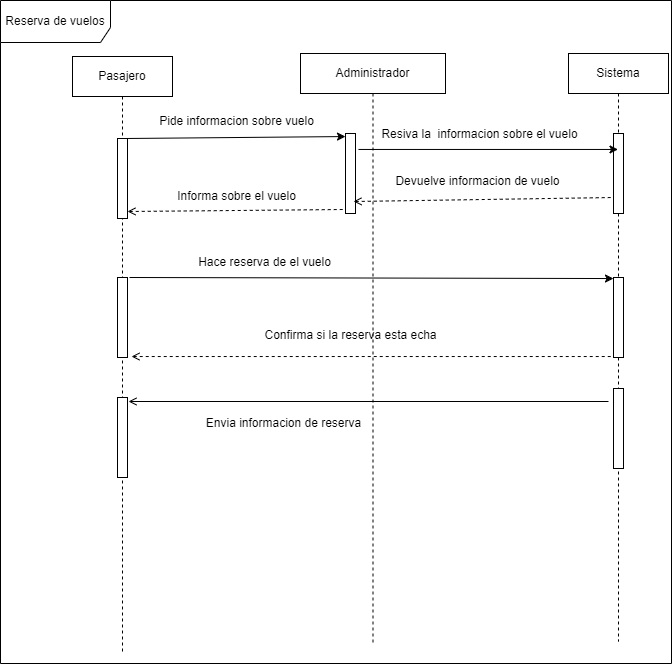

The diagram above was exported from draw.io. Its source (the exported page's mxGraphModel, read from the mxfile embedded in the PNG):
<mxGraphModel dx="1572" dy="801" grid="0" gridSize="10" guides="1" tooltips="1" connect="1" arrows="1" fold="1" page="1" pageScale="1" pageWidth="850" pageHeight="1100" background="#FFFFFF" math="0" shadow="0">
  <root>
    <mxCell id="0" />
    <mxCell id="1" parent="0" />
    <mxCell id="22" value="Sistema&lt;br&gt;" style="shape=umlLifeline;perimeter=lifelinePerimeter;whiteSpace=wrap;html=1;container=1;collapsible=0;recursiveResize=0;outlineConnect=0;" vertex="1" parent="1">
      <mxGeometry x="643" y="66" width="100" height="588" as="geometry" />
    </mxCell>
    <mxCell id="33" value="" style="html=1;points=[];perimeter=orthogonalPerimeter;" vertex="1" parent="22">
      <mxGeometry x="45" y="80" width="10" height="80" as="geometry" />
    </mxCell>
    <mxCell id="43" value="" style="html=1;points=[];perimeter=orthogonalPerimeter;" vertex="1" parent="22">
      <mxGeometry x="45" y="224" width="10" height="80" as="geometry" />
    </mxCell>
    <mxCell id="46" value="" style="html=1;points=[];perimeter=orthogonalPerimeter;" vertex="1" parent="22">
      <mxGeometry x="45" y="335" width="10" height="80" as="geometry" />
    </mxCell>
    <mxCell id="23" value="Administrador" style="shape=umlLifeline;perimeter=lifelinePerimeter;whiteSpace=wrap;html=1;container=1;collapsible=0;recursiveResize=0;outlineConnect=0;" vertex="1" parent="1">
      <mxGeometry x="375" y="66" width="145" height="592" as="geometry" />
    </mxCell>
    <mxCell id="30" value="" style="html=1;points=[];perimeter=orthogonalPerimeter;" vertex="1" parent="23">
      <mxGeometry x="45" y="80" width="10" height="80" as="geometry" />
    </mxCell>
    <mxCell id="45" value="Confirma si la reserva esta echa" style="text;html=1;align=center;verticalAlign=middle;resizable=0;points=[];autosize=1;strokeColor=none;fillColor=none;" vertex="1" parent="23">
      <mxGeometry x="-45" y="269" width="190" height="26" as="geometry" />
    </mxCell>
    <mxCell id="50" value="Envia informacion de reserva&lt;br&gt;" style="text;html=1;align=center;verticalAlign=middle;resizable=0;points=[];autosize=1;strokeColor=none;fillColor=none;" vertex="1" parent="23">
      <mxGeometry x="-104" y="357" width="173" height="26" as="geometry" />
    </mxCell>
    <mxCell id="24" value="Pasajero&lt;br&gt;" style="shape=umlLifeline;perimeter=lifelinePerimeter;whiteSpace=wrap;html=1;container=1;collapsible=0;recursiveResize=0;outlineConnect=0;" vertex="1" parent="1">
      <mxGeometry x="147" y="69" width="100" height="597" as="geometry" />
    </mxCell>
    <mxCell id="25" value="" style="html=1;points=[];perimeter=orthogonalPerimeter;" vertex="1" parent="24">
      <mxGeometry x="45" y="82" width="10" height="80" as="geometry" />
    </mxCell>
    <mxCell id="41" value="" style="html=1;points=[];perimeter=orthogonalPerimeter;" vertex="1" parent="24">
      <mxGeometry x="45" y="221" width="10" height="80" as="geometry" />
    </mxCell>
    <mxCell id="47" value="" style="html=1;points=[];perimeter=orthogonalPerimeter;" vertex="1" parent="24">
      <mxGeometry x="45" y="341" width="10" height="80" as="geometry" />
    </mxCell>
    <mxCell id="26" value="" style="endArrow=classic;html=1;entryX=0;entryY=0.038;entryDx=0;entryDy=0;entryPerimeter=0;exitX=0.9;exitY=0;exitDx=0;exitDy=0;exitPerimeter=0;" edge="1" parent="1" source="25" target="30">
      <mxGeometry width="50" height="50" relative="1" as="geometry">
        <mxPoint x="305" y="331" as="sourcePoint" />
        <mxPoint x="319" y="140" as="targetPoint" />
      </mxGeometry>
    </mxCell>
    <mxCell id="27" value="" style="endArrow=none;dashed=1;html=1;startArrow=open;startFill=0;entryX=-0.2;entryY=0.988;entryDx=0;entryDy=0;entryPerimeter=0;exitX=1.4;exitY=0.988;exitDx=0;exitDy=0;exitPerimeter=0;" edge="1" parent="1" source="41" target="43">
      <mxGeometry width="50" height="50" relative="1" as="geometry">
        <mxPoint x="545" y="437" as="sourcePoint" />
        <mxPoint x="595" y="387" as="targetPoint" />
      </mxGeometry>
    </mxCell>
    <mxCell id="32" value="Pide informacion sobre vuelo" style="text;html=1;align=center;verticalAlign=middle;resizable=0;points=[];autosize=1;strokeColor=none;fillColor=none;" vertex="1" parent="1">
      <mxGeometry x="224" y="121" width="173" height="26" as="geometry" />
    </mxCell>
    <mxCell id="34" value="" style="endArrow=classic;html=1;exitX=0.9;exitY=0;exitDx=0;exitDy=0;exitPerimeter=0;" edge="1" parent="1" target="22">
      <mxGeometry width="50" height="50" relative="1" as="geometry">
        <mxPoint x="433" y="161.96" as="sourcePoint" />
        <mxPoint x="652" y="159.99999999999997" as="targetPoint" />
      </mxGeometry>
    </mxCell>
    <mxCell id="35" value="Resiva la&amp;nbsp; informacion sobre el vuelo" style="text;html=1;align=center;verticalAlign=middle;resizable=0;points=[];autosize=1;strokeColor=none;fillColor=none;" vertex="1" parent="1">
      <mxGeometry x="447" y="134" width="214" height="26" as="geometry" />
    </mxCell>
    <mxCell id="37" value="" style="endArrow=none;dashed=1;html=1;startArrow=open;startFill=0;entryX=0;entryY=0.8;entryDx=0;entryDy=0;entryPerimeter=0;exitX=0.8;exitY=0.85;exitDx=0;exitDy=0;exitPerimeter=0;" edge="1" parent="1" source="30" target="33">
      <mxGeometry width="50" height="50" relative="1" as="geometry">
        <mxPoint x="534" y="307" as="sourcePoint" />
        <mxPoint x="584" y="257" as="targetPoint" />
      </mxGeometry>
    </mxCell>
    <mxCell id="38" value="Devuelve informacion de vuelo&lt;br&gt;" style="text;html=1;align=center;verticalAlign=middle;resizable=0;points=[];autosize=1;strokeColor=none;fillColor=none;" vertex="1" parent="1">
      <mxGeometry x="461" y="181" width="182" height="26" as="geometry" />
    </mxCell>
    <mxCell id="39" value="" style="endArrow=none;dashed=1;html=1;startArrow=open;startFill=0;exitX=0.8;exitY=0.85;exitDx=0;exitDy=0;exitPerimeter=0;entryX=-0.2;entryY=0.95;entryDx=0;entryDy=0;entryPerimeter=0;" edge="1" parent="1" target="30">
      <mxGeometry width="50" height="50" relative="1" as="geometry">
        <mxPoint x="202" y="224" as="sourcePoint" />
        <mxPoint x="294" y="224" as="targetPoint" />
      </mxGeometry>
    </mxCell>
    <mxCell id="40" value="Informa sobre el vuelo" style="text;html=1;align=center;verticalAlign=middle;resizable=0;points=[];autosize=1;strokeColor=none;fillColor=none;" vertex="1" parent="1">
      <mxGeometry x="242" y="196" width="137" height="26" as="geometry" />
    </mxCell>
    <mxCell id="42" value="" style="endArrow=classic;html=1;exitX=1.2;exitY=0;exitDx=0;exitDy=0;exitPerimeter=0;entryX=0;entryY=0.013;entryDx=0;entryDy=0;entryPerimeter=0;" edge="1" parent="1" source="41" target="43">
      <mxGeometry width="50" height="50" relative="1" as="geometry">
        <mxPoint x="258" y="338" as="sourcePoint" />
        <mxPoint x="308" y="288" as="targetPoint" />
      </mxGeometry>
    </mxCell>
    <mxCell id="44" value="Hace reserva de el vuelo" style="text;html=1;align=center;verticalAlign=middle;resizable=0;points=[];autosize=1;strokeColor=none;fillColor=none;" vertex="1" parent="1">
      <mxGeometry x="263" y="262" width="151" height="26" as="geometry" />
    </mxCell>
    <mxCell id="49" value="" style="endArrow=none;html=1;startArrow=open;startFill=0;entryX=-0.2;entryY=0.988;entryDx=0;entryDy=0;entryPerimeter=0;exitX=1.4;exitY=0.988;exitDx=0;exitDy=0;exitPerimeter=0;" edge="1" parent="1">
      <mxGeometry width="50" height="50" relative="1" as="geometry">
        <mxPoint x="203" y="413.99999999999994" as="sourcePoint" />
        <mxPoint x="683" y="413.99999999999994" as="targetPoint" />
      </mxGeometry>
    </mxCell>
    <mxCell id="51" value="Reserva de vuelos" style="shape=umlFrame;whiteSpace=wrap;html=1;width=110;height=42;" vertex="1" parent="1">
      <mxGeometry x="75" y="13" width="671" height="663" as="geometry" />
    </mxCell>
  </root>
</mxGraphModel>